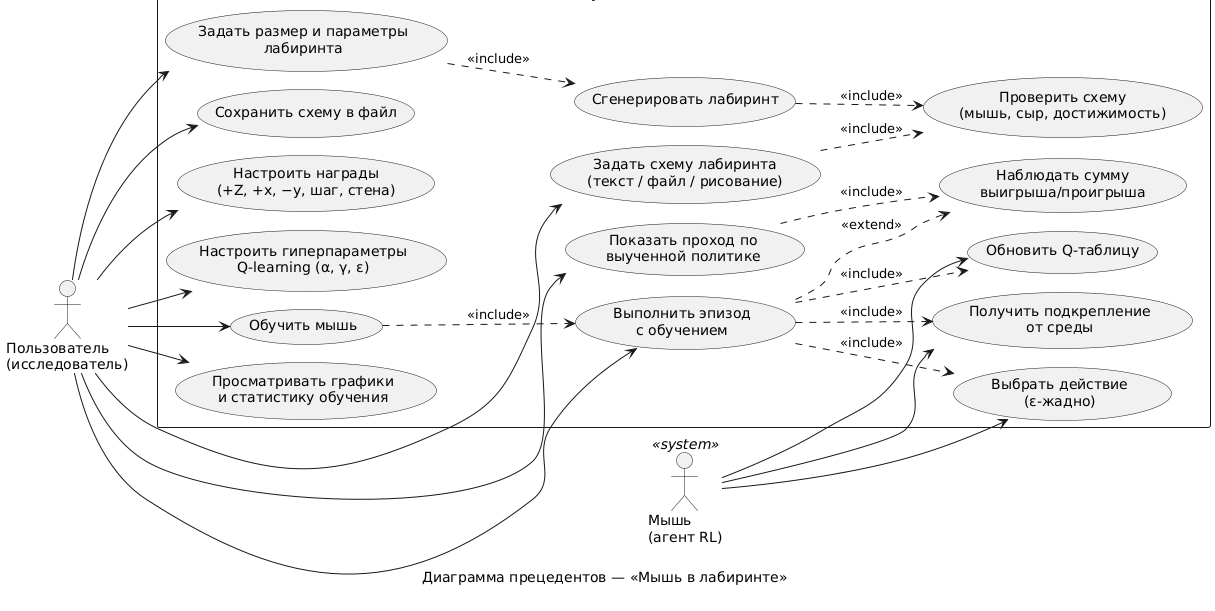

The diagram above was rendered by PlantUML. Its source (embedded in the PNG):
@startuml use-case
!pragma layout smetana
caption Диаграмма прецедентов — «Мышь в лабиринте»
left to right direction
skinparam packageStyle rectangle

actor "Пользователь\n(исследователь)" as User
actor "Мышь\n(агент RL)" as Mouse <<system>>

rectangle "Приложение maze-mouse" {
  usecase "Задать размер и параметры\nлабиринта" as UC1
  usecase "Сгенерировать лабиринт" as UC2
  usecase "Задать схему лабиринта\n(текст / файл / рисование)" as UC3
  usecase "Сохранить схему в файл" as UC4
  usecase "Настроить награды\n(+Z, +x, −y, шаг, стена)" as UC5
  usecase "Настроить гиперпараметры\nQ-learning (α, γ, ε)" as UC6
  usecase "Обучить мышь" as UC7
  usecase "Выполнить эпизод\nс обучением" as UC8
  usecase "Показать проход по\nвыученной политике" as UC9
  usecase "Наблюдать сумму\nвыигрыша/проигрыша" as UC10
  usecase "Просматривать графики\nи статистику обучения" as UC11
  usecase "Проверить схему\n(мышь, сыр, достижимость)" as UC12
  usecase "Выбрать действие\n(ε-жадно)" as UC13
  usecase "Получить подкрепление\nот среды" as UC14
  usecase "Обновить Q-таблицу" as UC15
}

User --> UC1
User --> UC3
User --> UC4
User --> UC5
User --> UC6
User --> UC7
User --> UC8
User --> UC9
User --> UC11
UC1 ..> UC2 : <<include>>
UC2 ..> UC12 : <<include>>
UC3 ..> UC12 : <<include>>
UC7 ..> UC8 : <<include>>
UC8 ..> UC10 : <<extend>>
UC9 ..> UC10 : <<include>>

Mouse --> UC13
Mouse --> UC14
Mouse --> UC15
UC8 ..> UC13 : <<include>>
UC8 ..> UC14 : <<include>>
UC8 ..> UC15 : <<include>>
@enduml